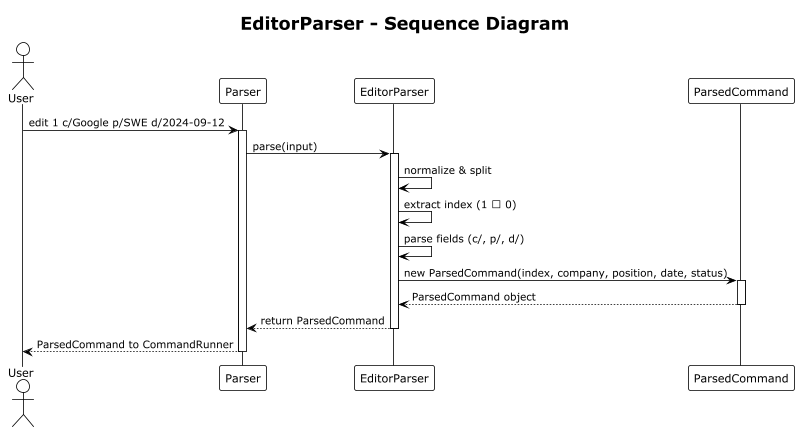

The diagram above was rendered by PlantUML. Its source (embedded in the PNG):
@startuml
!theme plain
title EditorParser - Sequence Diagram

actor User
participant "Parser" as Parser
participant "EditorParser" as EditorParser
participant "ParsedCommand" as ParsedCommand

User -> Parser : edit 1 c/Google p/SWE d/2024-09-12
activate Parser

Parser -> EditorParser : parse(input)
activate EditorParser

EditorParser -> EditorParser : normalize & split
EditorParser -> EditorParser : extract index (1 → 0)
EditorParser -> EditorParser : parse fields (c/, p/, d/)

EditorParser -> ParsedCommand : new ParsedCommand(index, company, position, date, status)
activate ParsedCommand
ParsedCommand --> EditorParser : ParsedCommand object
deactivate ParsedCommand

EditorParser --> Parser : return ParsedCommand
deactivate EditorParser

Parser --> User : ParsedCommand to CommandRunner
deactivate Parser
@enduml